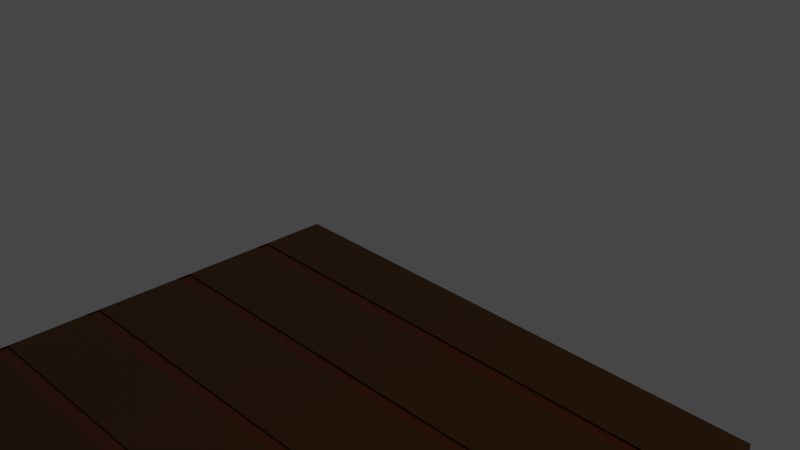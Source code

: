 # Source: blend.blend  (saved by Blender 3.6.13; exported with 4.5.12 LTS)
import bpy
from mathutils import Matrix  # noqa: F401  (used for matrix-valued properties, if any)

bpy.ops.wm.read_factory_settings(use_empty=True)
scene = bpy.context.scene
scene.name = 'Scene'

# ---- collections
col_collection = bpy.data.collections.new('Collection'); scene.collection.children.link(col_collection)

# ---- materials (node trees are filled in below, after node groups)
mat_006 = bpy.data.materials.new('マテリアル.006')
mat_006.use_transparent_shadow = False
mat_x = bpy.data.materials.new('マテリアル')
mat_x.use_transparent_shadow = False
mat_003 = bpy.data.materials.new('マテリアル.003')
mat_003.use_transparent_shadow = False
mat_004 = bpy.data.materials.new('マテリアル.004')
mat_004.use_transparent_shadow = False
mat_007 = bpy.data.materials.new('マテリアル.007')
mat_007.use_transparent_shadow = False
mat_005 = bpy.data.materials.new('マテリアル.005')
mat_005.use_transparent_shadow = False

# ---- material node trees
mat_006.use_nodes = True; mat_006.node_tree.nodes.clear()
_N = mat_006.node_tree.nodes; _L = mat_006.node_tree.links
n0 = _N.new('ShaderNodeBsdfPrincipled'); n0.name = 'プリンシプルBSDF'; n0.location = (10, 300)
n0.distribution = 'GGX'
n0.subsurface_method = 'RANDOM_WALK_SKIN'
n0.inputs[0].default_value = (0.1912, 0.0356, 0.0, 1.0)
n0.inputs[3].default_value = 1.45
n0.inputs[27].default_value = (0.0, 0.0, 0.0, 1.0)
n0.inputs[28].default_value = 1.0
n1 = _N.new('ShaderNodeOutputMaterial'); n1.name = 'マテリアル出力'; n1.location = (300, 300)
_L.new(n0.outputs[0], n1.inputs[0])
n1.is_active_output = True
mat_x.use_nodes = True; mat_x.node_tree.nodes.clear()
_N = mat_x.node_tree.nodes; _L = mat_x.node_tree.links
n0 = _N.new('ShaderNodeBsdfPrincipled'); n0.name = 'プリンシプルBSDF'; n0.location = (10, 300)
n0.distribution = 'GGX'
n0.subsurface_method = 'RANDOM_WALK_SKIN'
n0.inputs[0].default_value = (0.1336, 0.0475, 0.0, 1.0)
n0.inputs[3].default_value = 1.45
n0.inputs[27].default_value = (0.0, 0.0, 0.0, 1.0)
n0.inputs[28].default_value = 1.0
n1 = _N.new('ShaderNodeOutputMaterial'); n1.name = 'マテリアル出力'; n1.location = (300, 300)
_L.new(n0.outputs[0], n1.inputs[0])
n1.is_active_output = True
mat_003.use_nodes = True; mat_003.node_tree.nodes.clear()
_N = mat_003.node_tree.nodes; _L = mat_003.node_tree.links
n0 = _N.new('ShaderNodeBsdfPrincipled'); n0.name = 'プリンシプルBSDF'; n0.location = (10, 300)
n0.distribution = 'GGX'
n0.subsurface_method = 'RANDOM_WALK_SKIN'
n0.inputs[0].default_value = (0.1912, 0.0356, 0.0, 1.0)
n0.inputs[3].default_value = 1.45
n0.inputs[27].default_value = (0.0, 0.0, 0.0, 1.0)
n0.inputs[28].default_value = 1.0
n1 = _N.new('ShaderNodeOutputMaterial'); n1.name = 'マテリアル出力'; n1.location = (300, 300)
_L.new(n0.outputs[0], n1.inputs[0])
n1.is_active_output = True
mat_004.use_nodes = True; mat_004.node_tree.nodes.clear()
_N = mat_004.node_tree.nodes; _L = mat_004.node_tree.links
n0 = _N.new('ShaderNodeBsdfPrincipled'); n0.name = 'プリンシプルBSDF'; n0.location = (10, 300)
n0.distribution = 'GGX'
n0.subsurface_method = 'RANDOM_WALK_SKIN'
n0.inputs[0].default_value = (0.1912, 0.0356, 0.0, 1.0)
n0.inputs[3].default_value = 1.45
n0.inputs[27].default_value = (0.0, 0.0, 0.0, 1.0)
n0.inputs[28].default_value = 1.0
n1 = _N.new('ShaderNodeOutputMaterial'); n1.name = 'マテリアル出力'; n1.location = (300, 300)
_L.new(n0.outputs[0], n1.inputs[0])
n1.is_active_output = True
mat_007.use_nodes = True; mat_007.node_tree.nodes.clear()
_N = mat_007.node_tree.nodes; _L = mat_007.node_tree.links
n0 = _N.new('ShaderNodeBsdfPrincipled'); n0.name = 'プリンシプルBSDF'; n0.location = (10, 300)
n0.distribution = 'GGX'
n0.subsurface_method = 'RANDOM_WALK_SKIN'
n0.inputs[0].default_value = (0.1912, 0.0356, 0.0, 1.0)
n0.inputs[3].default_value = 1.45
n0.inputs[27].default_value = (0.0, 0.0, 0.0, 1.0)
n0.inputs[28].default_value = 1.0
n1 = _N.new('ShaderNodeOutputMaterial'); n1.name = 'マテリアル出力'; n1.location = (300, 300)
_L.new(n0.outputs[0], n1.inputs[0])
n1.is_active_output = True
mat_005.use_nodes = True; mat_005.node_tree.nodes.clear()
_N = mat_005.node_tree.nodes; _L = mat_005.node_tree.links
n0 = _N.new('ShaderNodeBsdfPrincipled'); n0.name = 'プリンシプルBSDF'; n0.location = (10, 300)
n0.distribution = 'GGX'
n0.subsurface_method = 'RANDOM_WALK_SKIN'
n0.inputs[0].default_value = (0.1912, 0.0356, 0.0, 1.0)
n0.inputs[3].default_value = 1.45
n0.inputs[27].default_value = (0.0, 0.0, 0.0, 1.0)
n0.inputs[28].default_value = 1.0
n1 = _N.new('ShaderNodeOutputMaterial'); n1.name = 'マテリアル出力'; n1.location = (300, 300)
_L.new(n0.outputs[0], n1.inputs[0])
n1.is_active_output = True

# ---- world
world_world = bpy.data.worlds.new('World'); scene.world = world_world
world_world.use_nodes = True; world_world.node_tree.nodes.clear()
_N = world_world.node_tree.nodes; _L = world_world.node_tree.links
n0 = _N.new('ShaderNodeOutputWorld'); n0.name = 'World Output'; n0.location = (300, 300)
n1 = _N.new('ShaderNodeBackground'); n1.name = 'Background'; n1.location = (10, 300)
n1.inputs[0].default_value = (0.05088, 0.05088, 0.05088, 1.0)
_L.new(n1.outputs[0], n0.inputs[0])
n0.is_active_output = True
world_world.color = (0.05088, 0.05088, 0.05088)
world_world.use_sun_shadow = False
world_world.sun_shadow_jitter_overblur = 0.0

# ---- cameras
cam_camera = bpy.data.cameras.new('Camera')
cam_camera.clip_end = 100.0
cam_camera.ortho_scale = 7.314

# ---- lights
light_light = bpy.data.lights.new('Light', 'POINT')
light_light.transmission_factor = 0.0
light_light.energy = 1000.0
light_light.shadow_soft_size = 0.1
light_light.shadow_maximum_resolution = 0.006
light_light.use_absolute_resolution = True

# ---- meshes
me_cube_004 = bpy.data.meshes.new('Cube.004')
me_cube_004.from_pydata([(-1.0, -0.345, -1.0), (1.0, -0.345, -1.0), (-1.0, -0.399, -1.0), (1.0, -0.399, -1.0), (-1.0, -0.345, 1.113), (1.0, -0.345, 1.113), (-1.0, -0.399, 1.113), (1.0, -0.399, 1.113), (-1.0, -0.345, -0.8425), (1.0, -0.345, -0.8425), (-1.0, -0.399, -0.8425), (1.0, -0.399, -0.8425), (1.0, 1.0, 1.0), (1.0, 1.0, -1.0), (1.0, -1.0, 1.0), (1.0, -1.0, -1.0), (-1.0, 1.0, 1.0), (-1.0, 1.0, -1.0), (-1.0, -1.0, 1.0), (-1.0, -1.0, -1.0), (-1.0, 0.0, -1.0), (1.0, 0.0, 1.0), (-1.0, 0.0, 1.0), (1.0, 0.0, -1.0), (-1.0, -0.05362, -1.0), (1.0, -0.05362, 1.0), (-1.0, -0.05362, 1.0), (1.0, -0.05362, -1.0), (-1.0, -0.345, -1.0), (1.0, -0.345, 1.0), (-1.0, -0.345, 1.0), (1.0, -0.345, -1.0), (-1.0, -0.399, -1.0), (1.0, -0.399, 1.0), (-1.0, -0.399, 1.0), (1.0, -0.399, -1.0), (-1.0, -0.6995, -1.0), (1.0, -0.6995, 1.0), (-1.0, -0.6995, 1.0), (1.0, -0.6995, -1.0), (-1.0, -0.7444, -1.0), (1.0, -0.7444, 1.0), (-1.0, -0.7444, 1.0), (1.0, -0.7444, -1.0), (-1.0, 0.3309, 1.0), (1.0, 0.3309, -1.0), (-1.0, 0.3309, -1.0), (1.0, 0.3309, 1.0), (-1.0, 0.3809, 1.0), (1.0, 0.3809, -1.0), (-1.0, 0.3809, -1.0), (1.0, 0.3809, 1.0), (-1.0, 0.6905, 1.0), (1.0, 0.6905, -1.0), (-1.0, 0.6905, -1.0), (1.0, 0.6905, 1.0), (-1.0, 0.7442, 1.0), (1.0, 0.7442, -1.0), (-1.0, 0.7442, -1.0), (1.0, 0.7442, 1.0), (1.0, 0.6905, -1.0), (-1.0, 0.6905, -1.0), (1.0, 0.7442, -1.0), (-1.0, 0.7442, -1.0), (1.0, 0.6905, 1.113), (-1.0, 0.6905, 1.113), (1.0, 0.7442, 1.113), (-1.0, 0.7442, 1.113), (1.0, 0.6905, -0.8425), (-1.0, 0.6905, -0.8425), (1.0, 0.7442, -0.8425), (-1.0, 0.7442, -0.8425), (1.0, 0.3309, -1.0), (-1.0, 0.3309, -1.0), (1.0, 0.3809, -1.0), (-1.0, 0.3809, -1.0), (1.0, 0.3309, 1.113), (-1.0, 0.3309, 1.113), (1.0, 0.3809, 1.113), (-1.0, 0.3809, 1.113), (1.0, 0.3309, -0.8425), (-1.0, 0.3309, -0.8425), (1.0, 0.3809, -0.8425), (-1.0, 0.3809, -0.8425), (-1.0, -0.6995, -1.0), (1.0, -0.6995, -1.0), (-1.0, -0.7444, -1.0), (1.0, -0.7444, -1.0), (-1.0, -0.6995, 1.113), (1.0, -0.6995, 1.113), (-1.0, -0.7444, 1.113), (1.0, -0.7444, 1.113), (-1.0, -0.6995, -0.8425), (1.0, -0.6995, -0.8425), (-1.0, -0.7444, -0.8425), (1.0, -0.7444, -0.8425), (-1.0, 0.0, -1.0), (1.0, 0.0, -1.0), (-1.0, -0.05362, -1.0), (1.0, -0.05362, -1.0), (-1.0, 0.0, 1.113), (1.0, 0.0, 1.113), (-1.0, -0.05362, 1.113), (1.0, -0.05362, 1.113), (-1.0, 0.0, -0.8425), (1.0, 0.0, -0.8425), (-1.0, -0.05362, -0.8425), (1.0, -0.05362, -0.8425)], [], [(0, 2, 10, 8), (4, 5, 7, 6), (2, 0, 4, 6), (1, 3, 7, 5), (3, 2, 6, 7), (0, 1, 5, 4), (8, 10, 11, 9), (3, 1, 9, 11), (2, 3, 11, 10), (1, 0, 8, 9), (41, 42, 18, 14), (15, 14, 18, 19), (58, 56, 16, 17), (40, 43, 15, 19), (43, 41, 14, 15), (17, 16, 12, 13), (45, 47, 21, 23), (46, 45, 23, 20), (24, 26, 22, 20), (47, 44, 22, 21), (28, 30, 26, 24), (23, 21, 25, 27), (21, 22, 26, 25), (32, 34, 30, 28), (27, 25, 29, 31), (24, 27, 31, 28), (25, 26, 30, 29), (36, 38, 34, 32), (31, 29, 33, 35), (29, 30, 34, 33), (40, 42, 38, 36), (35, 33, 37, 39), (32, 35, 39, 36), (33, 34, 38, 37), (19, 18, 42, 40), (39, 37, 41, 43), (37, 38, 42, 41), (51, 48, 44, 47), (49, 51, 47, 45), (20, 22, 44, 46), (53, 55, 51, 49), (54, 53, 49, 50), (55, 52, 48, 51), (46, 44, 48, 50), (59, 56, 52, 55), (57, 59, 55, 53), (50, 48, 52, 54), (13, 12, 59, 57), (17, 13, 57, 58), (12, 16, 56, 59), (54, 52, 56, 58), (60, 62, 70, 68), (67, 66, 64, 65), (62, 60, 64, 66), (61, 63, 67, 65), (63, 62, 66, 67), (60, 61, 65, 64), (71, 69, 68, 70), (63, 61, 69, 71), (62, 63, 71, 70), (61, 60, 68, 69), (74, 75, 83, 82), (79, 78, 76, 77), (75, 74, 78, 79), (72, 73, 77, 76), (74, 72, 76, 78), (73, 75, 79, 77), (83, 81, 80, 82), (73, 72, 80, 81), (72, 74, 82, 80), (75, 73, 81, 83), (84, 86, 94, 92), (88, 89, 91, 90), (86, 84, 88, 90), (85, 87, 91, 89), (87, 86, 90, 91), (84, 85, 89, 88), (92, 94, 95, 93), (87, 85, 93, 95), (86, 87, 95, 94), (85, 84, 92, 93), (98, 99, 107, 106), (100, 101, 103, 102), (99, 98, 102, 103), (96, 97, 101, 100), (98, 96, 100, 102), (97, 99, 103, 101), (104, 106, 107, 105), (97, 96, 104, 105), (96, 98, 106, 104), (99, 97, 105, 107)])
me_cube_004.polygons.foreach_set('material_index', [0, 0, 0, 0, 0, 0, 0, 0, 0, 0, 1, 1, 1, 1, 1, 1, 1, 1, 1, 1, 1, 1, 1, 1, 1, 1, 1, 1, 1, 1, 1, 1, 1, 1, 1, 1, 1, 1, 1, 1, 1, 1, 1, 1, 1, 1, 1, 1, 1, 1, 1, 2, 2, 2, 2, 2, 2, 2, 2, 2, 2, 3, 3, 3, 3, 3, 3, 3, 3, 3, 3, 4, 4, 4, 4, 4, 4, 4, 4, 4, 4, 5, 5, 5, 5, 5, 5, 5, 5, 5, 5])
_uv = me_cube_004.uv_layers.new(name='UVMap')
_uv.uv.foreach_set('vector', [0.125, 0.6681, 0.125, 0.6749, 0.125, 0.6749, 0.125, 0.6681, 0.125, 0.6681, 0.375, 0.6681, 0.375, 0.6749, 0.125, 0.6749, 0.125, 0.6749, 0.125, 0.6681, 0.125, 0.6681, 0.125, 0.6749, 0.375, 0.6681, 0.375, 0.6749, 0.375, 0.6749, 0.375, 0.6681, 0.375, 0.6749, 0.125, 0.6749, 0.125, 0.6749, 0.375, 0.6749, 0.125, 0.6681, 0.375, 0.6681, 0.375, 0.6681, 0.125, 0.6681, 0.125, 0.6681, 0.125, 0.6749, 0.375, 0.6749, 0.375, 0.6681, 0.375, 0.6749, 0.375, 0.6681, 0.375, 0.6681, 0.375, 0.6749, 0.125, 0.6749, 0.375, 0.6749, 0.375, 0.6749, 0.125, 0.6749, 0.375, 0.6681, 0.125, 0.6681, 0.125, 0.6681, 0.375, 0.6681, 0.625, 0.7181, 0.875, 0.7181, 0.875, 0.75, 0.625, 0.75, 0.375, 0.75, 0.625, 0.75, 0.625, 1.0, 0.375, 1.0, 0.375, 0.218, 0.625, 0.218, 0.625, 0.25, 0.375, 0.25, 0.125, 0.7181, 0.375, 0.7181, 0.375, 0.75, 0.125, 0.75, 0.375, 0.7181, 0.625, 0.7181, 0.625, 0.75, 0.375, 0.75, 0.375, 0.25, 0.625, 0.25, 0.625, 0.5, 0.375, 0.5, 0.375, 0.5836, 0.625, 0.5836, 0.625, 0.625, 0.375, 0.625, 0.125, 0.5836, 0.375, 0.5836, 0.375, 0.625, 0.125, 0.625, 0.375, 0.1183, 0.625, 0.1183, 0.625, 0.125, 0.375, 0.125, 0.625, 0.5836, 0.875, 0.5836, 0.875, 0.625, 0.625, 0.625, 0.375, 0.08188, 0.625, 0.08188, 0.625, 0.1183, 0.375, 0.1183, 0.375, 0.625, 0.625, 0.625, 0.625, 0.6317, 0.375, 0.6317, 0.625, 0.625, 0.875, 0.625, 0.875, 0.6317, 0.625, 0.6317, 0.375, 0.07513, 0.625, 0.07513, 0.625, 0.08188, 0.375, 0.08188, 0.375, 0.6317, 0.625, 0.6317, 0.625, 0.6681, 0.375, 0.6681, 0.125, 0.6317, 0.375, 0.6317, 0.375, 0.6681, 0.125, 0.6681, 0.625, 0.6317, 0.875, 0.6317, 0.875, 0.6681, 0.625, 0.6681, 0.375, 0.03756, 0.625, 0.03756, 0.625, 0.07513, 0.375, 0.07513, 0.375, 0.6681, 0.625, 0.6681, 0.625, 0.6749, 0.375, 0.6749, 0.625, 0.6681, 0.875, 0.6681, 0.875, 0.6749, 0.625, 0.6749, 0.375, 0.03195, 0.625, 0.03195, 0.625, 0.03756, 0.375, 0.03756, 0.375, 0.6749, 0.625, 0.6749, 0.625, 0.7124, 0.375, 0.7124, 0.125, 0.6749, 0.375, 0.6749, 0.375, 0.7124, 0.125, 0.7124, 0.625, 0.6749, 0.875, 0.6749, 0.875, 0.7124, 0.625, 0.7124, 0.375, 0.0, 0.625, 0.0, 0.625, 0.03195, 0.375, 0.03195, 0.375, 0.7124, 0.625, 0.7124, 0.625, 0.7181, 0.375, 0.7181, 0.625, 0.7124, 0.875, 0.7124, 0.875, 0.7181, 0.625, 0.7181, 0.625, 0.5774, 0.875, 0.5774, 0.875, 0.5836, 0.625, 0.5836, 0.375, 0.5774, 0.625, 0.5774, 0.625, 0.5836, 0.375, 0.5836, 0.375, 0.125, 0.625, 0.125, 0.625, 0.1664, 0.375, 0.1664, 0.375, 0.5387, 0.625, 0.5387, 0.625, 0.5774, 0.375, 0.5774, 0.125, 0.5387, 0.375, 0.5387, 0.375, 0.5774, 0.125, 0.5774, 0.625, 0.5387, 0.875, 0.5387, 0.875, 0.5774, 0.625, 0.5774, 0.375, 0.1664, 0.625, 0.1664, 0.625, 0.1726, 0.375, 0.1726, 0.625, 0.532, 0.875, 0.532, 0.875, 0.5387, 0.625, 0.5387, 0.375, 0.532, 0.625, 0.532, 0.625, 0.5387, 0.375, 0.5387, 0.375, 0.1726, 0.625, 0.1726, 0.625, 0.2113, 0.375, 0.2113, 0.375, 0.5, 0.625, 0.5, 0.625, 0.532, 0.375, 0.532, 0.125, 0.5, 0.375, 0.5, 0.375, 0.532, 0.125, 0.532, 0.625, 0.5, 0.875, 0.5, 0.875, 0.532, 0.625, 0.532, 0.375, 0.2113, 0.625, 0.2113, 0.625, 0.218, 0.375, 0.218, 0.375, 0.5387, 0.375, 0.532, 0.375, 0.532, 0.375, 0.5387, 0.125, 0.532, 0.375, 0.532, 0.375, 0.5387, 0.125, 0.5387, 0.375, 0.532, 0.375, 0.5387, 0.375, 0.5387, 0.375, 0.532, 0.125, 0.5387, 0.125, 0.532, 0.125, 0.532, 0.125, 0.5387, 0.125, 0.532, 0.375, 0.532, 0.375, 0.532, 0.125, 0.532, 0.375, 0.5387, 0.125, 0.5387, 0.125, 0.5387, 0.375, 0.5387, 0.125, 0.532, 0.125, 0.5387, 0.375, 0.5387, 0.375, 0.532, 0.125, 0.532, 0.125, 0.5387, 0.125, 0.5387, 0.125, 0.532, 0.375, 0.532, 0.125, 0.532, 0.125, 0.532, 0.375, 0.532, 0.125, 0.5387, 0.375, 0.5387, 0.375, 0.5387, 0.125, 0.5387, 0.375, 0.5774, 0.125, 0.5774, 0.125, 0.5774, 0.375, 0.5774, 0.125, 0.5774, 0.375, 0.5774, 0.375, 0.5836, 0.125, 0.5836, 0.125, 0.5774, 0.375, 0.5774, 0.375, 0.5774, 0.125, 0.5774, 0.375, 0.5836, 0.125, 0.5836, 0.125, 0.5836, 0.375, 0.5836, 0.375, 0.5774, 0.375, 0.5836, 0.375, 0.5836, 0.375, 0.5774, 0.125, 0.5836, 0.125, 0.5774, 0.125, 0.5774, 0.125, 0.5836, 0.125, 0.5774, 0.125, 0.5836, 0.375, 0.5836, 0.375, 0.5774, 0.125, 0.5836, 0.375, 0.5836, 0.375, 0.5836, 0.125, 0.5836, 0.375, 0.5836, 0.375, 0.5774, 0.375, 0.5774, 0.375, 0.5836, 0.125, 0.5774, 0.125, 0.5836, 0.125, 0.5836, 0.125, 0.5774, 0.125, 0.7124, 0.125, 0.7181, 0.125, 0.7181, 0.125, 0.7124, 0.125, 0.7124, 0.375, 0.7124, 0.375, 0.7181, 0.125, 0.7181, 0.125, 0.7181, 0.125, 0.7124, 0.125, 0.7124, 0.125, 0.7181, 0.375, 0.7124, 0.375, 0.7181, 0.375, 0.7181, 0.375, 0.7124, 0.375, 0.7181, 0.125, 0.7181, 0.125, 0.7181, 0.375, 0.7181, 0.125, 0.7124, 0.375, 0.7124, 0.375, 0.7124, 0.125, 0.7124, 0.125, 0.7124, 0.125, 0.7181, 0.375, 0.7181, 0.375, 0.7124, 0.375, 0.7181, 0.375, 0.7124, 0.375, 0.7124, 0.375, 0.7181, 0.125, 0.7181, 0.375, 0.7181, 0.375, 0.7181, 0.125, 0.7181, 0.375, 0.7124, 0.125, 0.7124, 0.125, 0.7124, 0.375, 0.7124, 0.125, 0.6317, 0.375, 0.6317, 0.375, 0.6317, 0.125, 0.6317, 0.125, 0.625, 0.375, 0.625, 0.375, 0.6317, 0.125, 0.6317, 0.375, 0.6317, 0.125, 0.6317, 0.125, 0.6317, 0.375, 0.6317, 0.125, 0.625, 0.375, 0.625, 0.375, 0.625, 0.125, 0.625, 0.125, 0.6317, 0.125, 0.625, 0.125, 0.625, 0.125, 0.6317, 0.375, 0.625, 0.375, 0.6317, 0.375, 0.6317, 0.375, 0.625, 0.125, 0.625, 0.125, 0.6317, 0.375, 0.6317, 0.375, 0.625, 0.375, 0.625, 0.125, 0.625, 0.125, 0.625, 0.375, 0.625, 0.125, 0.625, 0.125, 0.6317, 0.125, 0.6317, 0.125, 0.625, 0.375, 0.6317, 0.375, 0.625, 0.375, 0.625, 0.375, 0.6317])
me_cube_004.materials.append(mat_006)
me_cube_004.materials.append(mat_x)
me_cube_004.materials.append(mat_003)
me_cube_004.materials.append(mat_004)
me_cube_004.materials.append(mat_007)
me_cube_004.materials.append(mat_005)
me_cube_004.use_mirror_vertex_groups = False
me_cube_004.update()

# ---- objects
ob_light = bpy.data.objects.new('Light', light_light)
ob_camera = bpy.data.objects.new('Camera', cam_camera)
ob_cube_004 = bpy.data.objects.new('Cube.004', me_cube_004)

# ---- transforms, parenting, visibility, modifiers, constraints
ob_light.location = (15.12, 3.73, 15.23)
ob_light.rotation_euler = (0.6503, 0.05522, 1.866)
ob_light.scale = (4.21, 7.034, 6.908)
ob_light.lock_rotations_4d = False
ob_light.empty_display_type = 'ARROWS'
ob_light.color = (0.0, 0.0, 0.0, 0.0)
ob_light.lineart.crease_threshold = 0.0
ob_camera.location = (7.359, -6.926, 4.958)
ob_camera.rotation_euler = (1.109, 0.0, 0.8149)
ob_camera.lock_rotations_4d = False
ob_camera.empty_display_type = 'ARROWS'
ob_camera.color = (0.0, 0.0, 0.0, 0.0)
ob_camera.display_type = 'WIRE'
ob_camera.lineart.crease_threshold = 0.0
ob_cube_004.location = (-1.832, -0.4506, -3.629)
ob_cube_004.scale = (4.158, 4.158, -0.1459)
ob_cube_004.lock_rotations_4d = False
ob_cube_004.empty_display_type = 'ARROWS'
ob_cube_004.lineart.crease_threshold = 0.0

# ---- collection membership
col_collection.objects.link(ob_light)
col_collection.objects.link(ob_camera)
col_collection.objects.link(ob_cube_004)

# ---- scene / render settings (as saved in the file)
scene.camera = ob_camera
scene.frame_start = 1; scene.frame_end = 250; scene.frame_set(1)
scene.render.engine = 'BLENDER_EEVEE_NEXT'
scene.cycles.sampling_pattern = 'TABULATED_SOBOL'
scene.view_settings.view_transform = 'Filmic'
bpy.context.view_layer.update()
